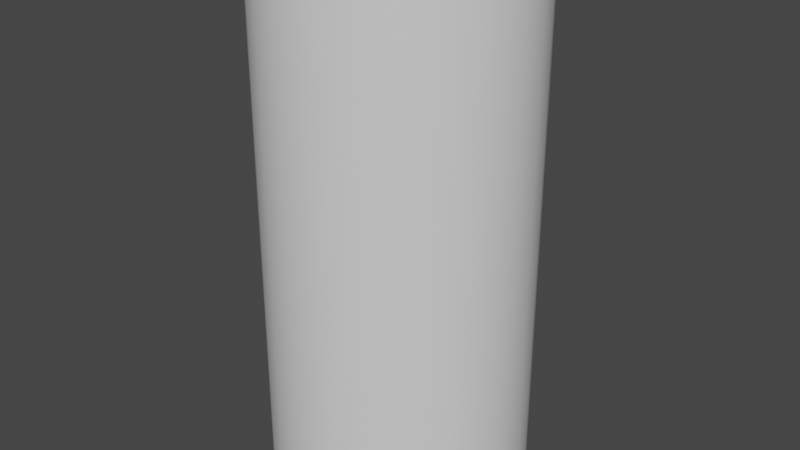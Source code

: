 # Source: 7Up_002.blend  (saved by Blender 2.91.10; exported with 4.5.12 LTS)
import bpy
from mathutils import Matrix  # noqa: F401  (used for matrix-valued properties, if any)

bpy.ops.wm.read_factory_settings(use_empty=True)
scene = bpy.context.scene
scene.name = 'Scene'

# ---- materials (node trees are filled in below, after node groups)
mat_mat_mojita = bpy.data.materials.new('mat_Mojita')
mat_mat_mojita.alpha_threshold = 0.0
mat_mat_mojita.use_transparent_shadow = False
mat_mat_mojita.line_color = (0.0, 0.0, 0.0, 1.0)

# ---- node groups
ng_auto_smooth = bpy.data.node_groups.new('Auto Smooth', 'GeometryNodeTree')
_s = ng_auto_smooth.interface.new_socket(name='Geometry', in_out='OUTPUT', socket_type='NodeSocketGeometry')
_s = ng_auto_smooth.interface.new_socket(name='Geometry', in_out='INPUT', socket_type='NodeSocketGeometry')
_s = ng_auto_smooth.interface.new_socket(name='Angle', in_out='INPUT', socket_type='NodeSocketFloat')
_s.subtype = 'ANGLE'
_s.min_value = 0.0
_s.max_value = 3.142
ng_auto_smooth.is_modifier = True
_N = ng_auto_smooth.nodes; _L = ng_auto_smooth.links
n0 = _N.new('NodeGroupOutput'); n0.name = 'Group Output'; n0.location = (480, -100)
n1 = _N.new('NodeGroupInput'); n1.name = 'Group Input'; n1.location = (-420, -300)
n2 = _N.new('NodeGroupInput'); n2.name = 'Group Input.001'; n2.location = (-60, -100)
n3 = _N.new('GeometryNodeSetShadeSmooth'); n3.name = 'Set Shade Smooth'; n3.location = (120, -100)
n3.domain = 'EDGE'
n4 = _N.new('GeometryNodeSetShadeSmooth'); n4.name = 'Set Shade Smooth.001'; n4.location = (300, -100)
n5 = _N.new('GeometryNodeInputMeshEdgeAngle'); n5.name = 'Edge Angle'; n5.location = (-420, -220)
n6 = _N.new('GeometryNodeInputEdgeSmooth'); n6.name = 'Is Edge Smooth'; n6.location = (-60, -160)
n7 = _N.new('GeometryNodeInputShadeSmooth'); n7.name = 'Is Face Smooth'; n7.location = (-240, -340)
n8 = _N.new('FunctionNodeBooleanMath'); n8.name = 'Boolean Math'; n8.location = (-60, -220)
n9 = _N.new('FunctionNodeCompare'); n9.name = 'Compare'; n9.location = (-240, -180)
n9.operation = 'LESS_EQUAL'
_L.new(n5.outputs[0], n9.inputs[0])
_L.new(n4.outputs[0], n0.inputs[0])
_L.new(n1.outputs[1], n9.inputs[1])
_L.new(n9.outputs[0], n8.inputs[0])
_L.new(n7.outputs[0], n8.inputs[1])
_L.new(n2.outputs[0], n3.inputs[0])
_L.new(n6.outputs[0], n3.inputs[1])
_L.new(n3.outputs[0], n4.inputs[0])
_L.new(n8.outputs[0], n3.inputs[2])
n0.is_active_output = True

# ---- material node trees
mat_mat_mojita.use_nodes = True; mat_mat_mojita.node_tree.nodes.clear()
_N = mat_mat_mojita.node_tree.nodes; _L = mat_mat_mojita.node_tree.links
n0 = _N.new('ShaderNodeOutputMaterial'); n0.name = 'Material Output'; n0.location = (300, 300)
n1 = _N.new('ShaderNodeBsdfPrincipled'); n1.name = 'Principled BSDF'; n1.location = (10, 300)
n1.distribution = 'GGX'
n1.subsurface_method = 'BURLEY'
n1.inputs[2].default_value = 0.4
n1.inputs[3].default_value = 1.45
n1.inputs[27].default_value = (0.0, 0.0, 0.0, 1.0)
n1.inputs[28].default_value = 1.0
_L.new(n1.outputs[0], n0.inputs[0])
n0.is_active_output = True

# ---- world
world_world = bpy.data.worlds.new('World'); scene.world = world_world
world_world.use_nodes = True; world_world.node_tree.nodes.clear()
_N = world_world.node_tree.nodes; _L = world_world.node_tree.links
n0 = _N.new('ShaderNodeOutputWorld'); n0.name = 'World Output'; n0.location = (300, 300)
n1 = _N.new('ShaderNodeBackground'); n1.name = 'Background'; n1.location = (10, 300)
n1.inputs[0].default_value = (0.05088, 0.05088, 0.05088, 1.0)
_L.new(n1.outputs[0], n0.inputs[0])
n0.is_active_output = True
world_world.color = (0.05088, 0.05088, 0.05088)
world_world.use_sun_shadow = False
world_world.sun_shadow_jitter_overblur = 0.0

# ---- meshes
me_mojita_mesh = bpy.data.meshes.new('Mojita_Mesh')
me_mojita_mesh.from_pydata([(-1.187e-07, 1.0, 0.0), (-1.187e-07, 1.0, 2.0), (0.1951, 0.9808, 0.0), (0.1951, 0.9808, 2.0), (0.3827, 0.9239, 0.0), (0.3827, 0.9239, 2.0), (0.5556, 0.8315, 0.0), (0.5556, 0.8315, 2.0), (0.7071, 0.7071, 0.0), (0.7071, 0.7071, 2.0), (0.8315, 0.5556, 0.0), (0.8315, 0.5556, 2.0), (0.9239, 0.3827, 0.0), (0.9239, 0.3827, 2.0), (0.9808, 0.1951, 0.0), (0.9808, 0.1951, 2.0), (1.0, -2.095e-07, 0.0), (1.0, -2.095e-07, 2.0), (0.9808, -0.1951, 0.0), (0.9808, -0.1951, 2.0), (0.9239, -0.3827, 0.0), (0.9239, -0.3827, 2.0), (0.8315, -0.5556, 0.0), (0.8315, -0.5556, 2.0), (0.7071, -0.7071, 0.0), (0.7071, -0.7071, 2.0), (0.5556, -0.8315, 0.0), (0.5556, -0.8315, 2.0), (0.3827, -0.9239, 0.0), (0.3827, -0.9239, 2.0), (0.1951, -0.9808, 0.0), (0.1951, -0.9808, 2.0), (-4.446e-07, -1.0, 0.0), (-4.446e-07, -1.0, 2.0), (-0.1951, -0.9808, 0.0), (-0.1951, -0.9808, 2.0), (-0.3827, -0.9239, 0.0), (-0.3827, -0.9239, 2.0), (-0.5556, -0.8315, 0.0), (-0.5556, -0.8315, 2.0), (-0.7071, -0.7071, 0.0), (-0.7071, -0.7071, 2.0), (-0.8315, -0.5556, 0.0), (-0.8315, -0.5556, 2.0), (-0.9239, -0.3827, 0.0), (-0.9239, -0.3827, 2.0), (-0.9808, -0.1951, 0.0), (-0.9808, -0.1951, 2.0), (-1.0, 6.806e-07, 0.0), (-1.0, 6.806e-07, 2.0), (-0.9808, 0.1951, 0.0), (-0.9808, 0.1951, 2.0), (-0.9239, 0.3827, 0.0), (-0.9239, 0.3827, 2.0), (-0.8315, 0.5556, 0.0), (-0.8315, 0.5556, 2.0), (-0.7071, 0.7071, 0.0), (-0.7071, 0.7071, 2.0), (-0.5556, 0.8315, 0.0), (-0.5556, 0.8315, 2.0), (-0.3827, 0.9239, 0.0), (-0.3827, 0.9239, 2.0), (-0.1951, 0.9808, 0.0), (-0.1951, 0.9808, 2.0), (-1.187e-07, 1.0, 0.2857), (-1.187e-07, 1.0, 0.5714), (-1.187e-07, 1.0, 0.8571), (-1.187e-07, 1.0, 1.143), (-1.187e-07, 1.0, 1.429), (-1.187e-07, 1.0, 1.714), (0.1951, 0.9808, 1.714), (0.1951, 0.9808, 1.429), (0.1951, 0.9808, 1.143), (0.1951, 0.9808, 0.8571), (0.1951, 0.9808, 0.5714), (0.1951, 0.9808, 0.2857), (0.3827, 0.9239, 1.714), (0.3827, 0.9239, 1.429), (0.3827, 0.9239, 1.143), (0.3827, 0.9239, 0.8571), (0.3827, 0.9239, 0.5714), (0.3827, 0.9239, 0.2857), (0.5556, 0.8315, 1.714), (0.5556, 0.8315, 1.429), (0.5556, 0.8315, 1.143), (0.5556, 0.8315, 0.8571), (0.5556, 0.8315, 0.5714), (0.5556, 0.8315, 0.2857), (0.7071, 0.7071, 1.714), (0.7071, 0.7071, 1.429), (0.7071, 0.7071, 1.143), (0.7071, 0.7071, 0.8571), (0.7071, 0.7071, 0.5714), (0.7071, 0.7071, 0.2857), (0.8315, 0.5556, 1.714), (0.8315, 0.5556, 1.429), (0.8315, 0.5556, 1.143), (0.8315, 0.5556, 0.8571), (0.8315, 0.5556, 0.5714), (0.8315, 0.5556, 0.2857), (0.9239, 0.3827, 1.714), (0.9239, 0.3827, 1.429), (0.9239, 0.3827, 1.143), (0.9239, 0.3827, 0.8571), (0.9239, 0.3827, 0.5714), (0.9239, 0.3827, 0.2857), (0.9808, 0.1951, 1.714), (0.9808, 0.1951, 1.429), (0.9808, 0.1951, 1.143), (0.9808, 0.1951, 0.8571), (0.9808, 0.1951, 0.5714), (0.9808, 0.1951, 0.2857), (1.0, -2.095e-07, 1.714), (1.0, -2.095e-07, 1.429), (1.0, -2.095e-07, 1.143), (1.0, -2.095e-07, 0.8571), (1.0, -2.095e-07, 0.5714), (1.0, -2.095e-07, 0.2857), (0.9808, -0.1951, 1.714), (0.9808, -0.1951, 1.429), (0.9808, -0.1951, 1.143), (0.9808, -0.1951, 0.8571), (0.9808, -0.1951, 0.5714), (0.9808, -0.1951, 0.2857), (0.9239, -0.3827, 1.714), (0.9239, -0.3827, 1.429), (0.9239, -0.3827, 1.143), (0.9239, -0.3827, 0.8571), (0.9239, -0.3827, 0.5714), (0.9239, -0.3827, 0.2857), (0.8315, -0.5556, 1.714), (0.8315, -0.5556, 1.429), (0.8315, -0.5556, 1.143), (0.8315, -0.5556, 0.8571), (0.8315, -0.5556, 0.5714), (0.8315, -0.5556, 0.2857), (0.7071, -0.7071, 1.714), (0.7071, -0.7071, 1.429), (0.7071, -0.7071, 1.143), (0.7071, -0.7071, 0.8571), (0.7071, -0.7071, 0.5714), (0.7071, -0.7071, 0.2857), (0.5556, -0.8315, 1.714), (0.5556, -0.8315, 1.429), (0.5556, -0.8315, 1.143), (0.5556, -0.8315, 0.8571), (0.5556, -0.8315, 0.5714), (0.5556, -0.8315, 0.2857), (0.3827, -0.9239, 1.714), (0.3827, -0.9239, 1.429), (0.3827, -0.9239, 1.143), (0.3827, -0.9239, 0.8571), (0.3827, -0.9239, 0.5714), (0.3827, -0.9239, 0.2857), (0.1951, -0.9808, 1.714), (0.1951, -0.9808, 1.429), (0.1951, -0.9808, 1.143), (0.1951, -0.9808, 0.8571), (0.1951, -0.9808, 0.5714), (0.1951, -0.9808, 0.2857), (-4.446e-07, -1.0, 1.714), (-4.446e-07, -1.0, 1.429), (-4.446e-07, -1.0, 1.143), (-4.446e-07, -1.0, 0.8571), (-4.446e-07, -1.0, 0.5714), (-4.446e-07, -1.0, 0.2857), (-0.1951, -0.9808, 1.714), (-0.1951, -0.9808, 1.429), (-0.1951, -0.9808, 1.143), (-0.1951, -0.9808, 0.8571), (-0.1951, -0.9808, 0.5714), (-0.1951, -0.9808, 0.2857), (-0.3827, -0.9239, 1.714), (-0.3827, -0.9239, 1.429), (-0.3827, -0.9239, 1.143), (-0.3827, -0.9239, 0.8571), (-0.3827, -0.9239, 0.5714), (-0.3827, -0.9239, 0.2857), (-0.5556, -0.8315, 1.714), (-0.5556, -0.8315, 1.429), (-0.5556, -0.8315, 1.143), (-0.5556, -0.8315, 0.8571), (-0.5556, -0.8315, 0.5714), (-0.5556, -0.8315, 0.2857), (-0.7071, -0.7071, 1.714), (-0.7071, -0.7071, 1.429), (-0.7071, -0.7071, 1.143), (-0.7071, -0.7071, 0.8571), (-0.7071, -0.7071, 0.5714), (-0.7071, -0.7071, 0.2857), (-0.8315, -0.5556, 1.714), (-0.8315, -0.5556, 1.429), (-0.8315, -0.5556, 1.143), (-0.8315, -0.5556, 0.8571), (-0.8315, -0.5556, 0.5714), (-0.8315, -0.5556, 0.2857), (-0.9239, -0.3827, 1.714), (-0.9239, -0.3827, 1.429), (-0.9239, -0.3827, 1.143), (-0.9239, -0.3827, 0.8571), (-0.9239, -0.3827, 0.5714), (-0.9239, -0.3827, 0.2857), (-0.9808, -0.1951, 1.714), (-0.9808, -0.1951, 1.429), (-0.9808, -0.1951, 1.143), (-0.9808, -0.1951, 0.8571), (-0.9808, -0.1951, 0.5714), (-0.9808, -0.1951, 0.2857), (-1.0, 6.806e-07, 1.714), (-1.0, 6.806e-07, 1.429), (-1.0, 6.806e-07, 1.143), (-1.0, 6.806e-07, 0.8571), (-1.0, 6.806e-07, 0.5714), (-1.0, 6.806e-07, 0.2857), (-0.9808, 0.1951, 1.714), (-0.9808, 0.1951, 1.429), (-0.9808, 0.1951, 1.143), (-0.9808, 0.1951, 0.8571), (-0.9808, 0.1951, 0.5714), (-0.9808, 0.1951, 0.2857), (-0.9239, 0.3827, 1.714), (-0.9239, 0.3827, 1.429), (-0.9239, 0.3827, 1.143), (-0.9239, 0.3827, 0.8571), (-0.9239, 0.3827, 0.5714), (-0.9239, 0.3827, 0.2857), (-0.8315, 0.5556, 1.714), (-0.8315, 0.5556, 1.429), (-0.8315, 0.5556, 1.143), (-0.8315, 0.5556, 0.8571), (-0.8315, 0.5556, 0.5714), (-0.8315, 0.5556, 0.2857), (-0.7071, 0.7071, 1.714), (-0.7071, 0.7071, 1.429), (-0.7071, 0.7071, 1.143), (-0.7071, 0.7071, 0.8571), (-0.7071, 0.7071, 0.5714), (-0.7071, 0.7071, 0.2857), (-0.5556, 0.8315, 1.714), (-0.5556, 0.8315, 1.429), (-0.5556, 0.8315, 1.143), (-0.5556, 0.8315, 0.8571), (-0.5556, 0.8315, 0.5714), (-0.5556, 0.8315, 0.2857), (-0.3827, 0.9239, 1.714), (-0.3827, 0.9239, 1.429), (-0.3827, 0.9239, 1.143), (-0.3827, 0.9239, 0.8571), (-0.3827, 0.9239, 0.5714), (-0.3827, 0.9239, 0.2857), (-0.1951, 0.9808, 1.714), (-0.1951, 0.9808, 1.429), (-0.1951, 0.9808, 1.143), (-0.1951, 0.9808, 0.8571), (-0.1951, 0.9808, 0.5714), (-0.1951, 0.9808, 0.2857)], [], [(69, 1, 3, 70), (70, 3, 5, 76), (76, 5, 7, 82), (82, 7, 9, 88), (88, 9, 11, 94), (94, 11, 13, 100), (100, 13, 15, 106), (106, 15, 17, 112), (112, 17, 19, 118), (118, 19, 21, 124), (124, 21, 23, 130), (130, 23, 25, 136), (136, 25, 27, 142), (142, 27, 29, 148), (148, 29, 31, 154), (154, 31, 33, 160), (160, 33, 35, 166), (166, 35, 37, 172), (172, 37, 39, 178), (178, 39, 41, 184), (184, 41, 43, 190), (190, 43, 45, 196), (196, 45, 47, 202), (202, 47, 49, 208), (208, 49, 51, 214), (214, 51, 53, 220), (220, 53, 55, 226), (226, 55, 57, 232), (232, 57, 59, 238), (238, 59, 61, 244), (244, 61, 63, 250), (250, 63, 1, 69), (62, 255, 64, 0), (255, 254, 65, 64), (254, 253, 66, 65), (253, 252, 67, 66), (252, 251, 68, 67), (251, 250, 69, 68), (60, 249, 255, 62), (249, 248, 254, 255), (248, 247, 253, 254), (247, 246, 252, 253), (246, 245, 251, 252), (245, 244, 250, 251), (58, 243, 249, 60), (243, 242, 248, 249), (242, 241, 247, 248), (241, 240, 246, 247), (240, 239, 245, 246), (239, 238, 244, 245), (56, 237, 243, 58), (237, 236, 242, 243), (236, 235, 241, 242), (235, 234, 240, 241), (234, 233, 239, 240), (233, 232, 238, 239), (54, 231, 237, 56), (231, 230, 236, 237), (230, 229, 235, 236), (229, 228, 234, 235), (228, 227, 233, 234), (227, 226, 232, 233), (52, 225, 231, 54), (225, 224, 230, 231), (224, 223, 229, 230), (223, 222, 228, 229), (222, 221, 227, 228), (221, 220, 226, 227), (50, 219, 225, 52), (219, 218, 224, 225), (218, 217, 223, 224), (217, 216, 222, 223), (216, 215, 221, 222), (215, 214, 220, 221), (48, 213, 219, 50), (213, 212, 218, 219), (212, 211, 217, 218), (211, 210, 216, 217), (210, 209, 215, 216), (209, 208, 214, 215), (46, 207, 213, 48), (207, 206, 212, 213), (206, 205, 211, 212), (205, 204, 210, 211), (204, 203, 209, 210), (203, 202, 208, 209), (44, 201, 207, 46), (201, 200, 206, 207), (200, 199, 205, 206), (199, 198, 204, 205), (198, 197, 203, 204), (197, 196, 202, 203), (42, 195, 201, 44), (195, 194, 200, 201), (194, 193, 199, 200), (193, 192, 198, 199), (192, 191, 197, 198), (191, 190, 196, 197), (40, 189, 195, 42), (189, 188, 194, 195), (188, 187, 193, 194), (187, 186, 192, 193), (186, 185, 191, 192), (185, 184, 190, 191), (38, 183, 189, 40), (183, 182, 188, 189), (182, 181, 187, 188), (181, 180, 186, 187), (180, 179, 185, 186), (179, 178, 184, 185), (36, 177, 183, 38), (177, 176, 182, 183), (176, 175, 181, 182), (175, 174, 180, 181), (174, 173, 179, 180), (173, 172, 178, 179), (34, 171, 177, 36), (171, 170, 176, 177), (170, 169, 175, 176), (169, 168, 174, 175), (168, 167, 173, 174), (167, 166, 172, 173), (32, 165, 171, 34), (165, 164, 170, 171), (164, 163, 169, 170), (163, 162, 168, 169), (162, 161, 167, 168), (161, 160, 166, 167), (30, 159, 165, 32), (159, 158, 164, 165), (158, 157, 163, 164), (157, 156, 162, 163), (156, 155, 161, 162), (155, 154, 160, 161), (28, 153, 159, 30), (153, 152, 158, 159), (152, 151, 157, 158), (151, 150, 156, 157), (150, 149, 155, 156), (149, 148, 154, 155), (26, 147, 153, 28), (147, 146, 152, 153), (146, 145, 151, 152), (145, 144, 150, 151), (144, 143, 149, 150), (143, 142, 148, 149), (24, 141, 147, 26), (141, 140, 146, 147), (140, 139, 145, 146), (139, 138, 144, 145), (138, 137, 143, 144), (137, 136, 142, 143), (22, 135, 141, 24), (135, 134, 140, 141), (134, 133, 139, 140), (133, 132, 138, 139), (132, 131, 137, 138), (131, 130, 136, 137), (20, 129, 135, 22), (129, 128, 134, 135), (128, 127, 133, 134), (127, 126, 132, 133), (126, 125, 131, 132), (125, 124, 130, 131), (18, 123, 129, 20), (123, 122, 128, 129), (122, 121, 127, 128), (121, 120, 126, 127), (120, 119, 125, 126), (119, 118, 124, 125), (16, 117, 123, 18), (117, 116, 122, 123), (116, 115, 121, 122), (115, 114, 120, 121), (114, 113, 119, 120), (113, 112, 118, 119), (14, 111, 117, 16), (111, 110, 116, 117), (110, 109, 115, 116), (109, 108, 114, 115), (108, 107, 113, 114), (107, 106, 112, 113), (12, 105, 111, 14), (105, 104, 110, 111), (104, 103, 109, 110), (103, 102, 108, 109), (102, 101, 107, 108), (101, 100, 106, 107), (10, 99, 105, 12), (99, 98, 104, 105), (98, 97, 103, 104), (97, 96, 102, 103), (96, 95, 101, 102), (95, 94, 100, 101), (8, 93, 99, 10), (93, 92, 98, 99), (92, 91, 97, 98), (91, 90, 96, 97), (90, 89, 95, 96), (89, 88, 94, 95), (6, 87, 93, 8), (87, 86, 92, 93), (86, 85, 91, 92), (85, 84, 90, 91), (84, 83, 89, 90), (83, 82, 88, 89), (4, 81, 87, 6), (81, 80, 86, 87), (80, 79, 85, 86), (79, 78, 84, 85), (78, 77, 83, 84), (77, 76, 82, 83), (2, 75, 81, 4), (75, 74, 80, 81), (74, 73, 79, 80), (73, 72, 78, 79), (72, 71, 77, 78), (71, 70, 76, 77), (0, 64, 75, 2), (64, 65, 74, 75), (65, 66, 73, 74), (66, 67, 72, 73), (67, 68, 71, 72), (68, 69, 70, 71)])
me_mojita_mesh.polygons.foreach_set('use_smooth', [True] * 224)
me_mojita_mesh.materials.append(mat_mat_mojita)
me_mojita_mesh.use_remesh_fix_poles = True
me_mojita_mesh.use_remesh_preserve_attributes = False
me_mojita_mesh.use_mirror_vertex_groups = False
me_mojita_mesh.update()

# ---- objects
ob_mojita = bpy.data.objects.new('Mojita', me_mojita_mesh)

# ---- transforms, parenting, visibility, modifiers, constraints
ob_mojita.location = (1.187e-07, 2.85e-07, 0.0)
ob_mojita.scale = (3.0, 3.0, 6.0)
ob_mojita.lineart.crease_threshold = 0.0
_m = ob_mojita.modifiers.new('Auto Smooth', 'NODES')
_m.node_group = ng_auto_smooth
_gi = [s.identifier for s in ng_auto_smooth.interface.items_tree if s.item_type == 'SOCKET' and s.in_out == 'INPUT']
_m[_gi[1]] = 0.5236  # Angle

# ---- collection membership
scene.collection.objects.link(ob_mojita)

# ---- scene / render settings (as saved in the file)
scene.frame_start = 1; scene.frame_end = 250; scene.frame_set(1)
scene.render.engine = 'BLENDER_EEVEE_NEXT'
scene.cycles.use_denoising = False
scene.cycles.samples = 128
scene.cycles.sampling_pattern = 'TABULATED_SOBOL'
scene.cycles.use_adaptive_sampling = False
scene.cycles.use_light_tree = False
scene.view_settings.view_transform = 'Filmic'
bpy.context.view_layer.update()

# ---- added for rendering (the .blend has no active camera and no usable light): camera, sun
cam_auto = bpy.data.cameras.new('AutoCamera')
cam_auto.lens = 50.0
cam_auto.sensor_width = 36.0
cam_auto.clip_end = 1000.0
ob_auto_camera = bpy.data.objects.new('AutoCamera', cam_auto)
scene.collection.objects.link(ob_auto_camera)
ob_auto_camera.location = (13.598, -16.3176, 16.8784)
ob_auto_camera.rotation_euler = (1.09748, -7.21219e-08, 0.694738)
scene.camera = ob_auto_camera
light_auto_sun = bpy.data.lights.new('AutoSun', 'SUN')
light_auto_sun.energy = 3.0
light_auto_sun.angle = 0.0523599
ob_auto_sun = bpy.data.objects.new('AutoSun', light_auto_sun)
scene.collection.objects.link(ob_auto_sun)
ob_auto_sun.rotation_euler = (0.872665, 0.174533, 0.523599)
bpy.context.view_layer.update()
